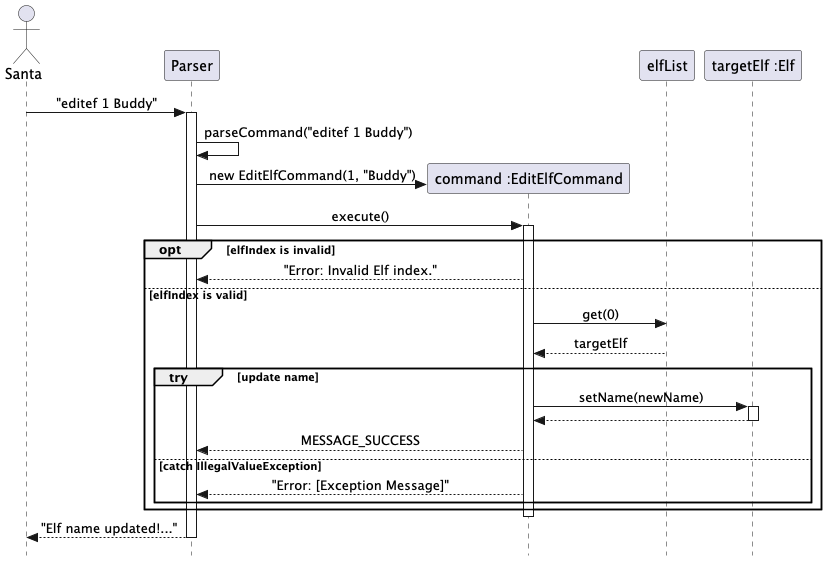

The diagram above was rendered by PlantUML. Its source (embedded in the PNG):
@startuml
skinparam Style strictuml
skinparam SequenceMessageAlignment center

actor Santa
participant "Parser" as Parser
participant "command :EditElfCommand" as EditElfCommand
participant "elfList" as elfList
participant "targetElf :Elf" as Elf

Santa -> Parser : "editef 1 Buddy"
activate Parser

Parser -> Parser : parseCommand("editef 1 Buddy")
create EditElfCommand
Parser -> EditElfCommand : new EditElfCommand(1, "Buddy")

Parser -> EditElfCommand : execute()
activate EditElfCommand

opt elfIndex is invalid
    EditElfCommand --> Parser : "Error: Invalid Elf index."
else elfIndex is valid
    EditElfCommand -> elfList : get(0)
    elfList --> EditElfCommand : targetElf

    group try [update name]
        EditElfCommand -> Elf : setName(newName)
        activate Elf
        Elf --> EditElfCommand
        deactivate Elf
        EditElfCommand --> Parser : MESSAGE_SUCCESS
    else catch IllegalValueException
        EditElfCommand --> Parser : "Error: [Exception Message]"
    end
end

deactivate EditElfCommand
Parser --> Santa : "Elf name updated!..."
deactivate Parser

@enduml